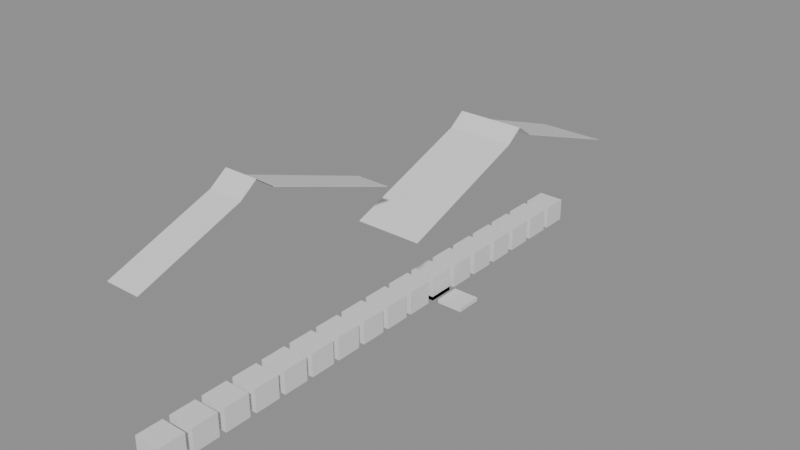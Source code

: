 # Source: building_lego.blend  (saved by Blender 5.0.119; exported with 4.5.12 LTS)
import bpy
from mathutils import Matrix  # noqa: F401  (used for matrix-valued properties, if any)

bpy.ops.wm.read_factory_settings(use_empty=True)
scene = bpy.context.scene
scene.name = 'Scene'

# ---- collections
col_04_moveis_decoracoes = bpy.data.collections.new('04_Moveis_Decoracoes'); scene.collection.children.link(col_04_moveis_decoracoes)
col_05_telhado = bpy.data.collections.new('05_Telhado'); scene.collection.children.link(col_05_telhado)

# ---- materials (node trees are filled in below, after node groups)
mat_mat_moveis = bpy.data.materials.new('Mat_Moveis')
mat_mat_telhado = bpy.data.materials.new('Mat_Telhado')

# ---- material node trees
mat_mat_moveis.use_nodes = True; mat_mat_moveis.node_tree.nodes.clear()
_N = mat_mat_moveis.node_tree.nodes; _L = mat_mat_moveis.node_tree.links
n0 = _N.new('ShaderNodeBsdfPrincipled'); n0.name = 'BSDF - Pré-fundamentado'; n0.location = (-200, 100)
n1 = _N.new('ShaderNodeOutputMaterial'); n1.name = 'Saída de material'; n1.location = (200, 100)
_L.new(n0.outputs[0], n1.inputs[0])
n1.is_active_output = True
mat_mat_telhado.use_nodes = True; mat_mat_telhado.node_tree.nodes.clear()
_N = mat_mat_telhado.node_tree.nodes; _L = mat_mat_telhado.node_tree.links
n0 = _N.new('ShaderNodeBsdfPrincipled'); n0.name = 'BSDF - Pré-fundamentado'; n0.location = (-200, 100)
n1 = _N.new('ShaderNodeOutputMaterial'); n1.name = 'Saída de material'; n1.location = (200, 100)
_L.new(n0.outputs[0], n1.inputs[0])
n1.is_active_output = True

# ---- meshes
me_movel_untrimmed_hedge_936_1208_z40 = bpy.data.meshes.new('Movel_untrimmed_hedge_936_1208_z40')
me_movel_untrimmed_hedge_936_1208_z40.from_pydata([(-0.4, -0.4, -0.36), (0.4, -0.4, -0.36), (0.4, 0.4, -0.36), (-0.4, 0.4, -0.36), (-0.4, -0.4, 0.36), (0.4, -0.4, 0.36), (0.4, 0.4, 0.36), (-0.4, 0.4, 0.36)], [], [(0, 1, 2, 3), (4, 7, 6, 5), (0, 4, 5, 1), (2, 6, 7, 3), (0, 3, 7, 4), (1, 5, 6, 2)])
me_movel_untrimmed_hedge_936_1208_z40.materials.append(mat_mat_moveis)
me_movel_untrimmed_hedge_936_1208_z40.update()
me_movel_untrimmed_hedge_936_1209_z40 = bpy.data.meshes.new('Movel_untrimmed_hedge_936_1209_z40')
me_movel_untrimmed_hedge_936_1209_z40.from_pydata([(-0.4, -0.4, -0.36), (0.4, -0.4, -0.36), (0.4, 0.4, -0.36), (-0.4, 0.4, -0.36), (-0.4, -0.4, 0.36), (0.4, -0.4, 0.36), (0.4, 0.4, 0.36), (-0.4, 0.4, 0.36)], [], [(0, 1, 2, 3), (4, 7, 6, 5), (0, 4, 5, 1), (2, 6, 7, 3), (0, 3, 7, 4), (1, 5, 6, 2)])
me_movel_untrimmed_hedge_936_1209_z40.materials.append(mat_mat_moveis)
me_movel_untrimmed_hedge_936_1209_z40.update()
me_movel_untrimmed_hedge_936_1210_z40 = bpy.data.meshes.new('Movel_untrimmed_hedge_936_1210_z40')
me_movel_untrimmed_hedge_936_1210_z40.from_pydata([(-0.4, -0.4, -0.36), (0.4, -0.4, -0.36), (0.4, 0.4, -0.36), (-0.4, 0.4, -0.36), (-0.4, -0.4, 0.36), (0.4, -0.4, 0.36), (0.4, 0.4, 0.36), (-0.4, 0.4, 0.36)], [], [(0, 1, 2, 3), (4, 7, 6, 5), (0, 4, 5, 1), (2, 6, 7, 3), (0, 3, 7, 4), (1, 5, 6, 2)])
me_movel_untrimmed_hedge_936_1210_z40.materials.append(mat_mat_moveis)
me_movel_untrimmed_hedge_936_1210_z40.update()
me_movel_untrimmed_hedge_936_1211_z40 = bpy.data.meshes.new('Movel_untrimmed_hedge_936_1211_z40')
me_movel_untrimmed_hedge_936_1211_z40.from_pydata([(-0.4, -0.4, -0.36), (0.4, -0.4, -0.36), (0.4, 0.4, -0.36), (-0.4, 0.4, -0.36), (-0.4, -0.4, 0.36), (0.4, -0.4, 0.36), (0.4, 0.4, 0.36), (-0.4, 0.4, 0.36)], [], [(0, 1, 2, 3), (4, 7, 6, 5), (0, 4, 5, 1), (2, 6, 7, 3), (0, 3, 7, 4), (1, 5, 6, 2)])
me_movel_untrimmed_hedge_936_1211_z40.materials.append(mat_mat_moveis)
me_movel_untrimmed_hedge_936_1211_z40.update()
me_movel_untrimmed_hedge_936_1212_z40 = bpy.data.meshes.new('Movel_untrimmed_hedge_936_1212_z40')
me_movel_untrimmed_hedge_936_1212_z40.from_pydata([(-0.4, -0.4, -0.36), (0.4, -0.4, -0.36), (0.4, 0.4, -0.36), (-0.4, 0.4, -0.36), (-0.4, -0.4, 0.36), (0.4, -0.4, 0.36), (0.4, 0.4, 0.36), (-0.4, 0.4, 0.36)], [], [(0, 1, 2, 3), (4, 7, 6, 5), (0, 4, 5, 1), (2, 6, 7, 3), (0, 3, 7, 4), (1, 5, 6, 2)])
me_movel_untrimmed_hedge_936_1212_z40.materials.append(mat_mat_moveis)
me_movel_untrimmed_hedge_936_1212_z40.update()
me_movel_untrimmed_hedge_936_1213_z40 = bpy.data.meshes.new('Movel_untrimmed_hedge_936_1213_z40')
me_movel_untrimmed_hedge_936_1213_z40.from_pydata([(-0.4, -0.4, -0.36), (0.4, -0.4, -0.36), (0.4, 0.4, -0.36), (-0.4, 0.4, -0.36), (-0.4, -0.4, 0.36), (0.4, -0.4, 0.36), (0.4, 0.4, 0.36), (-0.4, 0.4, 0.36)], [], [(0, 1, 2, 3), (4, 7, 6, 5), (0, 4, 5, 1), (2, 6, 7, 3), (0, 3, 7, 4), (1, 5, 6, 2)])
me_movel_untrimmed_hedge_936_1213_z40.materials.append(mat_mat_moveis)
me_movel_untrimmed_hedge_936_1213_z40.update()
me_movel_untrimmed_hedge_936_1214_z40 = bpy.data.meshes.new('Movel_untrimmed_hedge_936_1214_z40')
me_movel_untrimmed_hedge_936_1214_z40.from_pydata([(-0.4, -0.4, -0.36), (0.4, -0.4, -0.36), (0.4, 0.4, -0.36), (-0.4, 0.4, -0.36), (-0.4, -0.4, 0.36), (0.4, -0.4, 0.36), (0.4, 0.4, 0.36), (-0.4, 0.4, 0.36)], [], [(0, 1, 2, 3), (4, 7, 6, 5), (0, 4, 5, 1), (2, 6, 7, 3), (0, 3, 7, 4), (1, 5, 6, 2)])
me_movel_untrimmed_hedge_936_1214_z40.materials.append(mat_mat_moveis)
me_movel_untrimmed_hedge_936_1214_z40.update()
me_movel_untrimmed_hedge_936_1215_z40 = bpy.data.meshes.new('Movel_untrimmed_hedge_936_1215_z40')
me_movel_untrimmed_hedge_936_1215_z40.from_pydata([(-0.4, -0.4, -0.36), (0.4, -0.4, -0.36), (0.4, 0.4, -0.36), (-0.4, 0.4, -0.36), (-0.4, -0.4, 0.36), (0.4, -0.4, 0.36), (0.4, 0.4, 0.36), (-0.4, 0.4, 0.36)], [], [(0, 1, 2, 3), (4, 7, 6, 5), (0, 4, 5, 1), (2, 6, 7, 3), (0, 3, 7, 4), (1, 5, 6, 2)])
me_movel_untrimmed_hedge_936_1215_z40.materials.append(mat_mat_moveis)
me_movel_untrimmed_hedge_936_1215_z40.update()
me_movel_untrimmed_hedge_936_1216_z40 = bpy.data.meshes.new('Movel_untrimmed_hedge_936_1216_z40')
me_movel_untrimmed_hedge_936_1216_z40.from_pydata([(-0.4, -0.4, -0.36), (0.4, -0.4, -0.36), (0.4, 0.4, -0.36), (-0.4, 0.4, -0.36), (-0.4, -0.4, 0.36), (0.4, -0.4, 0.36), (0.4, 0.4, 0.36), (-0.4, 0.4, 0.36)], [], [(0, 1, 2, 3), (4, 7, 6, 5), (0, 4, 5, 1), (2, 6, 7, 3), (0, 3, 7, 4), (1, 5, 6, 2)])
me_movel_untrimmed_hedge_936_1216_z40.materials.append(mat_mat_moveis)
me_movel_untrimmed_hedge_936_1216_z40.update()
me_movel_untrimmed_hedge_936_1217_z40 = bpy.data.meshes.new('Movel_untrimmed_hedge_936_1217_z40')
me_movel_untrimmed_hedge_936_1217_z40.from_pydata([(-0.4, -0.4, -0.36), (0.4, -0.4, -0.36), (0.4, 0.4, -0.36), (-0.4, 0.4, -0.36), (-0.4, -0.4, 0.36), (0.4, -0.4, 0.36), (0.4, 0.4, 0.36), (-0.4, 0.4, 0.36)], [], [(0, 1, 2, 3), (4, 7, 6, 5), (0, 4, 5, 1), (2, 6, 7, 3), (0, 3, 7, 4), (1, 5, 6, 2)])
me_movel_untrimmed_hedge_936_1217_z40.materials.append(mat_mat_moveis)
me_movel_untrimmed_hedge_936_1217_z40.update()
me_movel_untrimmed_hedge_936_1218_z40 = bpy.data.meshes.new('Movel_untrimmed_hedge_936_1218_z40')
me_movel_untrimmed_hedge_936_1218_z40.from_pydata([(-0.4, -0.4, -0.36), (0.4, -0.4, -0.36), (0.4, 0.4, -0.36), (-0.4, 0.4, -0.36), (-0.4, -0.4, 0.36), (0.4, -0.4, 0.36), (0.4, 0.4, 0.36), (-0.4, 0.4, 0.36)], [], [(0, 1, 2, 3), (4, 7, 6, 5), (0, 4, 5, 1), (2, 6, 7, 3), (0, 3, 7, 4), (1, 5, 6, 2)])
me_movel_untrimmed_hedge_936_1218_z40.materials.append(mat_mat_moveis)
me_movel_untrimmed_hedge_936_1218_z40.update()
me_movel_flowers_936_1218_z40 = bpy.data.meshes.new('Movel_flowers_936_1218_z40')
me_movel_flowers_936_1218_z40.from_pydata([(-0.4, -0.4, -0.06), (0.4, -0.4, -0.06), (0.4, 0.4, -0.06), (-0.4, 0.4, -0.06), (-0.4, -0.4, 0.06), (0.4, -0.4, 0.06), (0.4, 0.4, 0.06), (-0.4, 0.4, 0.06)], [], [(0, 1, 2, 3), (4, 7, 6, 5), (0, 4, 5, 1), (2, 6, 7, 3), (0, 3, 7, 4), (1, 5, 6, 2)])
me_movel_flowers_936_1218_z40.materials.append(mat_mat_moveis)
me_movel_flowers_936_1218_z40.update()
me_movel_grasses_937_1218_z40 = bpy.data.meshes.new('Movel_grasses_937_1218_z40')
me_movel_grasses_937_1218_z40.from_pydata([(-0.4, -0.4, -0.06), (0.4, -0.4, -0.06), (0.4, 0.4, -0.06), (-0.4, 0.4, -0.06), (-0.4, -0.4, 0.06), (0.4, -0.4, 0.06), (0.4, 0.4, 0.06), (-0.4, 0.4, 0.06)], [], [(0, 1, 2, 3), (4, 7, 6, 5), (0, 4, 5, 1), (2, 6, 7, 3), (0, 3, 7, 4), (1, 5, 6, 2)])
me_movel_grasses_937_1218_z40.materials.append(mat_mat_moveis)
me_movel_grasses_937_1218_z40.update()
me_movel_untrimmed_hedge_936_1219_z40 = bpy.data.meshes.new('Movel_untrimmed_hedge_936_1219_z40')
me_movel_untrimmed_hedge_936_1219_z40.from_pydata([(-0.4, -0.4, -0.36), (0.4, -0.4, -0.36), (0.4, 0.4, -0.36), (-0.4, 0.4, -0.36), (-0.4, -0.4, 0.36), (0.4, -0.4, 0.36), (0.4, 0.4, 0.36), (-0.4, 0.4, 0.36)], [], [(0, 1, 2, 3), (4, 7, 6, 5), (0, 4, 5, 1), (2, 6, 7, 3), (0, 3, 7, 4), (1, 5, 6, 2)])
me_movel_untrimmed_hedge_936_1219_z40.materials.append(mat_mat_moveis)
me_movel_untrimmed_hedge_936_1219_z40.update()
me_movel_untrimmed_hedge_936_1220_z40 = bpy.data.meshes.new('Movel_untrimmed_hedge_936_1220_z40')
me_movel_untrimmed_hedge_936_1220_z40.from_pydata([(-0.4, -0.4, -0.36), (0.4, -0.4, -0.36), (0.4, 0.4, -0.36), (-0.4, 0.4, -0.36), (-0.4, -0.4, 0.36), (0.4, -0.4, 0.36), (0.4, 0.4, 0.36), (-0.4, 0.4, 0.36)], [], [(0, 1, 2, 3), (4, 7, 6, 5), (0, 4, 5, 1), (2, 6, 7, 3), (0, 3, 7, 4), (1, 5, 6, 2)])
me_movel_untrimmed_hedge_936_1220_z40.materials.append(mat_mat_moveis)
me_movel_untrimmed_hedge_936_1220_z40.update()
me_movel_untrimmed_hedge_936_1221_z40 = bpy.data.meshes.new('Movel_untrimmed_hedge_936_1221_z40')
me_movel_untrimmed_hedge_936_1221_z40.from_pydata([(-0.4, -0.4, -0.36), (0.4, -0.4, -0.36), (0.4, 0.4, -0.36), (-0.4, 0.4, -0.36), (-0.4, -0.4, 0.36), (0.4, -0.4, 0.36), (0.4, 0.4, 0.36), (-0.4, 0.4, 0.36)], [], [(0, 1, 2, 3), (4, 7, 6, 5), (0, 4, 5, 1), (2, 6, 7, 3), (0, 3, 7, 4), (1, 5, 6, 2)])
me_movel_untrimmed_hedge_936_1221_z40.materials.append(mat_mat_moveis)
me_movel_untrimmed_hedge_936_1221_z40.update()
me_movel_untrimmed_hedge_936_1222_z40 = bpy.data.meshes.new('Movel_untrimmed_hedge_936_1222_z40')
me_movel_untrimmed_hedge_936_1222_z40.from_pydata([(-0.4, -0.4, -0.36), (0.4, -0.4, -0.36), (0.4, 0.4, -0.36), (-0.4, 0.4, -0.36), (-0.4, -0.4, 0.36), (0.4, -0.4, 0.36), (0.4, 0.4, 0.36), (-0.4, 0.4, 0.36)], [], [(0, 1, 2, 3), (4, 7, 6, 5), (0, 4, 5, 1), (2, 6, 7, 3), (0, 3, 7, 4), (1, 5, 6, 2)])
me_movel_untrimmed_hedge_936_1222_z40.materials.append(mat_mat_moveis)
me_movel_untrimmed_hedge_936_1222_z40.update()
me_movel_untrimmed_hedge_936_1223_z40 = bpy.data.meshes.new('Movel_untrimmed_hedge_936_1223_z40')
me_movel_untrimmed_hedge_936_1223_z40.from_pydata([(-0.4, -0.4, -0.36), (0.4, -0.4, -0.36), (0.4, 0.4, -0.36), (-0.4, 0.4, -0.36), (-0.4, -0.4, 0.36), (0.4, -0.4, 0.36), (0.4, 0.4, 0.36), (-0.4, 0.4, 0.36)], [], [(0, 1, 2, 3), (4, 7, 6, 5), (0, 4, 5, 1), (2, 6, 7, 3), (0, 3, 7, 4), (1, 5, 6, 2)])
me_movel_untrimmed_hedge_936_1223_z40.materials.append(mat_mat_moveis)
me_movel_untrimmed_hedge_936_1223_z40.update()
me_movel_untrimmed_hedge_936_1224_z40 = bpy.data.meshes.new('Movel_untrimmed_hedge_936_1224_z40')
me_movel_untrimmed_hedge_936_1224_z40.from_pydata([(-0.4, -0.4, -0.36), (0.4, -0.4, -0.36), (0.4, 0.4, -0.36), (-0.4, 0.4, -0.36), (-0.4, -0.4, 0.36), (0.4, -0.4, 0.36), (0.4, 0.4, 0.36), (-0.4, 0.4, 0.36)], [], [(0, 1, 2, 3), (4, 7, 6, 5), (0, 4, 5, 1), (2, 6, 7, 3), (0, 3, 7, 4), (1, 5, 6, 2)])
me_movel_untrimmed_hedge_936_1224_z40.materials.append(mat_mat_moveis)
me_movel_untrimmed_hedge_936_1224_z40.update()
me_telha_936_1212_z86 = bpy.data.meshes.new('Telha_936_1212_z86')
me_telha_936_1212_z86.from_pydata([(-0.5, 0.5, -0.1728), (0.5, 0.5, -0.1728), (0.5, -0.5, 0.1872), (-0.5, -0.5, 0.1872), (-0.5, 0.5, -0.1872), (0.5, 0.5, -0.1872), (0.5, -0.5, 0.1728), (-0.5, -0.5, 0.1728)], [], [(0, 1, 2, 3), (7, 6, 5, 4), (0, 4, 5, 1), (3, 2, 6, 7), (0, 3, 7, 4), (1, 5, 6, 2)])
me_telha_936_1212_z86.materials.append(mat_mat_telhado)
me_telha_936_1212_z86.update()
me_telha_936_1213_z83 = bpy.data.meshes.new('Telha_936_1213_z83')
me_telha_936_1213_z83.from_pydata([(-0.5, 0.5, -0.1728), (0.5, 0.5, -0.1728), (0.5, -0.5, 0.1872), (-0.5, -0.5, 0.1872), (-0.5, 0.5, -0.1872), (0.5, 0.5, -0.1872), (0.5, -0.5, 0.1728), (-0.5, -0.5, 0.1728)], [], [(0, 1, 2, 3), (7, 6, 5, 4), (0, 4, 5, 1), (3, 2, 6, 7), (0, 3, 7, 4), (1, 5, 6, 2)])
me_telha_936_1213_z83.materials.append(mat_mat_telhado)
me_telha_936_1213_z83.update()
me_telha_936_1214_z80 = bpy.data.meshes.new('Telha_936_1214_z80')
me_telha_936_1214_z80.from_pydata([(-0.5, 0.5, -0.1728), (0.5, 0.5, -0.1728), (0.5, -0.5, 0.1872), (-0.5, -0.5, 0.1872), (-0.5, 0.5, -0.1872), (0.5, 0.5, -0.1872), (0.5, -0.5, 0.1728), (-0.5, -0.5, 0.1728)], [], [(0, 1, 2, 3), (7, 6, 5, 4), (0, 4, 5, 1), (3, 2, 6, 7), (0, 3, 7, 4), (1, 5, 6, 2)])
me_telha_936_1214_z80.materials.append(mat_mat_telhado)
me_telha_936_1214_z80.update()
me_telha_936_1215_z77 = bpy.data.meshes.new('Telha_936_1215_z77')
me_telha_936_1215_z77.from_pydata([(-0.5, 0.5, -0.1728), (0.5, 0.5, -0.1728), (0.5, -0.5, 0.1872), (-0.5, -0.5, 0.1872), (-0.5, 0.5, -0.1872), (0.5, 0.5, -0.1872), (0.5, -0.5, 0.1728), (-0.5, -0.5, 0.1728)], [], [(0, 1, 2, 3), (7, 6, 5, 4), (0, 4, 5, 1), (3, 2, 6, 7), (0, 3, 7, 4), (1, 5, 6, 2)])
me_telha_936_1215_z77.materials.append(mat_mat_telhado)
me_telha_936_1215_z77.update()
me_telha_936_1221_z75 = bpy.data.meshes.new('Telha_936_1221_z75')
me_telha_936_1221_z75.from_pydata([(-0.5, 0.5, -0.1728), (0.5, 0.5, -0.1728), (0.5, -0.5, 0.1872), (-0.5, -0.5, 0.1872), (-0.5, 0.5, -0.1872), (0.5, 0.5, -0.1872), (0.5, -0.5, 0.1728), (-0.5, -0.5, 0.1728)], [], [(0, 1, 2, 3), (7, 6, 5, 4), (0, 4, 5, 1), (3, 2, 6, 7), (0, 3, 7, 4), (1, 5, 6, 2)])
me_telha_936_1221_z75.materials.append(mat_mat_telhado)
me_telha_936_1221_z75.update()
me_telha_937_1221_z75 = bpy.data.meshes.new('Telha_937_1221_z75')
me_telha_937_1221_z75.from_pydata([(-0.5, 0.5, -0.1728), (0.5, 0.5, -0.1728), (0.5, -0.5, 0.1872), (-0.5, -0.5, 0.1872), (-0.5, 0.5, -0.1872), (0.5, 0.5, -0.1872), (0.5, -0.5, 0.1728), (-0.5, -0.5, 0.1728)], [], [(0, 1, 2, 3), (7, 6, 5, 4), (0, 4, 5, 1), (3, 2, 6, 7), (0, 3, 7, 4), (1, 5, 6, 2)])
me_telha_937_1221_z75.materials.append(mat_mat_telhado)
me_telha_937_1221_z75.update()
me_telha_936_1222_z72 = bpy.data.meshes.new('Telha_936_1222_z72')
me_telha_936_1222_z72.from_pydata([(-0.5, 0.5, -0.1728), (0.5, 0.5, -0.1728), (0.5, -0.5, 0.1872), (-0.5, -0.5, 0.1872), (-0.5, 0.5, -0.1872), (0.5, 0.5, -0.1872), (0.5, -0.5, 0.1728), (-0.5, -0.5, 0.1728)], [], [(0, 1, 2, 3), (7, 6, 5, 4), (0, 4, 5, 1), (3, 2, 6, 7), (0, 3, 7, 4), (1, 5, 6, 2)])
me_telha_936_1222_z72.materials.append(mat_mat_telhado)
me_telha_936_1222_z72.update()
me_telha_937_1222_z72 = bpy.data.meshes.new('Telha_937_1222_z72')
me_telha_937_1222_z72.from_pydata([(-0.5, 0.5, -0.1728), (0.5, 0.5, -0.1728), (0.5, -0.5, 0.1872), (-0.5, -0.5, 0.1872), (-0.5, 0.5, -0.1872), (0.5, 0.5, -0.1872), (0.5, -0.5, 0.1728), (-0.5, -0.5, 0.1728)], [], [(0, 1, 2, 3), (7, 6, 5, 4), (0, 4, 5, 1), (3, 2, 6, 7), (0, 3, 7, 4), (1, 5, 6, 2)])
me_telha_937_1222_z72.materials.append(mat_mat_telhado)
me_telha_937_1222_z72.update()
me_telha_936_1223_z69 = bpy.data.meshes.new('Telha_936_1223_z69')
me_telha_936_1223_z69.from_pydata([(-0.5, 0.5, -0.1728), (0.5, 0.5, -0.1728), (0.5, -0.5, 0.1872), (-0.5, -0.5, 0.1872), (-0.5, 0.5, -0.1872), (0.5, 0.5, -0.1872), (0.5, -0.5, 0.1728), (-0.5, -0.5, 0.1728)], [], [(0, 1, 2, 3), (7, 6, 5, 4), (0, 4, 5, 1), (3, 2, 6, 7), (0, 3, 7, 4), (1, 5, 6, 2)])
me_telha_936_1223_z69.materials.append(mat_mat_telhado)
me_telha_936_1223_z69.update()
me_telha_937_1223_z69 = bpy.data.meshes.new('Telha_937_1223_z69')
me_telha_937_1223_z69.from_pydata([(-0.5, 0.5, -0.1728), (0.5, 0.5, -0.1728), (0.5, -0.5, 0.1872), (-0.5, -0.5, 0.1872), (-0.5, 0.5, -0.1872), (0.5, 0.5, -0.1872), (0.5, -0.5, 0.1728), (-0.5, -0.5, 0.1728)], [], [(0, 1, 2, 3), (7, 6, 5, 4), (0, 4, 5, 1), (3, 2, 6, 7), (0, 3, 7, 4), (1, 5, 6, 2)])
me_telha_937_1223_z69.materials.append(mat_mat_telhado)
me_telha_937_1223_z69.update()
me_telha_936_1224_z66 = bpy.data.meshes.new('Telha_936_1224_z66')
me_telha_936_1224_z66.from_pydata([(-0.5, 0.5, -0.1728), (0.5, 0.5, -0.1728), (0.5, -0.5, 0.1872), (-0.5, -0.5, 0.1872), (-0.5, 0.5, -0.1872), (0.5, 0.5, -0.1872), (0.5, -0.5, 0.1728), (-0.5, -0.5, 0.1728)], [], [(0, 1, 2, 3), (7, 6, 5, 4), (0, 4, 5, 1), (3, 2, 6, 7), (0, 3, 7, 4), (1, 5, 6, 2)])
me_telha_936_1224_z66.materials.append(mat_mat_telhado)
me_telha_936_1224_z66.update()
me_telha_937_1224_z66 = bpy.data.meshes.new('Telha_937_1224_z66')
me_telha_937_1224_z66.from_pydata([(-0.5, 0.5, -0.1728), (0.5, 0.5, -0.1728), (0.5, -0.5, 0.1872), (-0.5, -0.5, 0.1872), (-0.5, 0.5, -0.1872), (0.5, 0.5, -0.1872), (0.5, -0.5, 0.1728), (-0.5, -0.5, 0.1728)], [], [(0, 1, 2, 3), (7, 6, 5, 4), (0, 4, 5, 1), (3, 2, 6, 7), (0, 3, 7, 4), (1, 5, 6, 2)])
me_telha_937_1224_z66.materials.append(mat_mat_telhado)
me_telha_937_1224_z66.update()
me_telha_936_1208_z80 = bpy.data.meshes.new('Telha_936_1208_z80')
me_telha_936_1208_z80.from_pydata([(-0.5, -0.5, -0.1728), (0.5, -0.5, -0.1728), (0.5, 0.5, 0.1872), (-0.5, 0.5, 0.1872), (-0.5, -0.5, -0.1872), (0.5, -0.5, -0.1872), (0.5, 0.5, 0.1728), (-0.5, 0.5, 0.1728)], [], [(0, 1, 2, 3), (7, 6, 5, 4), (0, 4, 5, 1), (3, 2, 6, 7), (0, 3, 7, 4), (1, 5, 6, 2)])
me_telha_936_1208_z80.materials.append(mat_mat_telhado)
me_telha_936_1208_z80.update()
me_telha_936_1209_z83 = bpy.data.meshes.new('Telha_936_1209_z83')
me_telha_936_1209_z83.from_pydata([(-0.5, -0.5, -0.1728), (0.5, -0.5, -0.1728), (0.5, 0.5, 0.1872), (-0.5, 0.5, 0.1872), (-0.5, -0.5, -0.1872), (0.5, -0.5, -0.1872), (0.5, 0.5, 0.1728), (-0.5, 0.5, 0.1728)], [], [(0, 1, 2, 3), (7, 6, 5, 4), (0, 4, 5, 1), (3, 2, 6, 7), (0, 3, 7, 4), (1, 5, 6, 2)])
me_telha_936_1209_z83.materials.append(mat_mat_telhado)
me_telha_936_1209_z83.update()
me_telha_936_1210_z86 = bpy.data.meshes.new('Telha_936_1210_z86')
me_telha_936_1210_z86.from_pydata([(-0.5, -0.5, -0.1728), (0.5, -0.5, -0.1728), (0.5, 0.5, 0.1872), (-0.5, 0.5, 0.1872), (-0.5, -0.5, -0.1872), (0.5, -0.5, -0.1872), (0.5, 0.5, 0.1728), (-0.5, 0.5, 0.1728)], [], [(0, 1, 2, 3), (7, 6, 5, 4), (0, 4, 5, 1), (3, 2, 6, 7), (0, 3, 7, 4), (1, 5, 6, 2)])
me_telha_936_1210_z86.materials.append(mat_mat_telhado)
me_telha_936_1210_z86.update()
me_telha_936_1216_z66 = bpy.data.meshes.new('Telha_936_1216_z66')
me_telha_936_1216_z66.from_pydata([(-0.5, -0.5, -0.1728), (0.5, -0.5, -0.1728), (0.5, 0.5, 0.1872), (-0.5, 0.5, 0.1872), (-0.5, -0.5, -0.1872), (0.5, -0.5, -0.1872), (0.5, 0.5, 0.1728), (-0.5, 0.5, 0.1728)], [], [(0, 1, 2, 3), (7, 6, 5, 4), (0, 4, 5, 1), (3, 2, 6, 7), (0, 3, 7, 4), (1, 5, 6, 2)])
me_telha_936_1216_z66.materials.append(mat_mat_telhado)
me_telha_936_1216_z66.update()
me_telha_937_1216_z66 = bpy.data.meshes.new('Telha_937_1216_z66')
me_telha_937_1216_z66.from_pydata([(-0.5, -0.5, -0.1728), (0.5, -0.5, -0.1728), (0.5, 0.5, 0.1872), (-0.5, 0.5, 0.1872), (-0.5, -0.5, -0.1872), (0.5, -0.5, -0.1872), (0.5, 0.5, 0.1728), (-0.5, 0.5, 0.1728)], [], [(0, 1, 2, 3), (7, 6, 5, 4), (0, 4, 5, 1), (3, 2, 6, 7), (0, 3, 7, 4), (1, 5, 6, 2)])
me_telha_937_1216_z66.materials.append(mat_mat_telhado)
me_telha_937_1216_z66.update()
me_telha_936_1217_z69 = bpy.data.meshes.new('Telha_936_1217_z69')
me_telha_936_1217_z69.from_pydata([(-0.5, -0.5, -0.1728), (0.5, -0.5, -0.1728), (0.5, 0.5, 0.1872), (-0.5, 0.5, 0.1872), (-0.5, -0.5, -0.1872), (0.5, -0.5, -0.1872), (0.5, 0.5, 0.1728), (-0.5, 0.5, 0.1728)], [], [(0, 1, 2, 3), (7, 6, 5, 4), (0, 4, 5, 1), (3, 2, 6, 7), (0, 3, 7, 4), (1, 5, 6, 2)])
me_telha_936_1217_z69.materials.append(mat_mat_telhado)
me_telha_936_1217_z69.update()
me_telha_937_1217_z69 = bpy.data.meshes.new('Telha_937_1217_z69')
me_telha_937_1217_z69.from_pydata([(-0.5, -0.5, -0.1728), (0.5, -0.5, -0.1728), (0.5, 0.5, 0.1872), (-0.5, 0.5, 0.1872), (-0.5, -0.5, -0.1872), (0.5, -0.5, -0.1872), (0.5, 0.5, 0.1728), (-0.5, 0.5, 0.1728)], [], [(0, 1, 2, 3), (7, 6, 5, 4), (0, 4, 5, 1), (3, 2, 6, 7), (0, 3, 7, 4), (1, 5, 6, 2)])
me_telha_937_1217_z69.materials.append(mat_mat_telhado)
me_telha_937_1217_z69.update()
me_telha_936_1218_z72 = bpy.data.meshes.new('Telha_936_1218_z72')
me_telha_936_1218_z72.from_pydata([(-0.5, -0.5, -0.1728), (0.5, -0.5, -0.1728), (0.5, 0.5, 0.1872), (-0.5, 0.5, 0.1872), (-0.5, -0.5, -0.1872), (0.5, -0.5, -0.1872), (0.5, 0.5, 0.1728), (-0.5, 0.5, 0.1728)], [], [(0, 1, 2, 3), (7, 6, 5, 4), (0, 4, 5, 1), (3, 2, 6, 7), (0, 3, 7, 4), (1, 5, 6, 2)])
me_telha_936_1218_z72.materials.append(mat_mat_telhado)
me_telha_936_1218_z72.update()
me_telha_937_1218_z72 = bpy.data.meshes.new('Telha_937_1218_z72')
me_telha_937_1218_z72.from_pydata([(-0.5, -0.5, -0.1728), (0.5, -0.5, -0.1728), (0.5, 0.5, 0.1872), (-0.5, 0.5, 0.1872), (-0.5, -0.5, -0.1872), (0.5, -0.5, -0.1872), (0.5, 0.5, 0.1728), (-0.5, 0.5, 0.1728)], [], [(0, 1, 2, 3), (7, 6, 5, 4), (0, 4, 5, 1), (3, 2, 6, 7), (0, 3, 7, 4), (1, 5, 6, 2)])
me_telha_937_1218_z72.materials.append(mat_mat_telhado)
me_telha_937_1218_z72.update()
me_telha_936_1219_z75 = bpy.data.meshes.new('Telha_936_1219_z75')
me_telha_936_1219_z75.from_pydata([(-0.5, -0.5, -0.1728), (0.5, -0.5, -0.1728), (0.5, 0.5, 0.1872), (-0.5, 0.5, 0.1872), (-0.5, -0.5, -0.1872), (0.5, -0.5, -0.1872), (0.5, 0.5, 0.1728), (-0.5, 0.5, 0.1728)], [], [(0, 1, 2, 3), (7, 6, 5, 4), (0, 4, 5, 1), (3, 2, 6, 7), (0, 3, 7, 4), (1, 5, 6, 2)])
me_telha_936_1219_z75.materials.append(mat_mat_telhado)
me_telha_936_1219_z75.update()
me_telha_937_1219_z75 = bpy.data.meshes.new('Telha_937_1219_z75')
me_telha_937_1219_z75.from_pydata([(-0.5, -0.5, -0.1728), (0.5, -0.5, -0.1728), (0.5, 0.5, 0.1872), (-0.5, 0.5, 0.1872), (-0.5, -0.5, -0.1872), (0.5, -0.5, -0.1872), (0.5, 0.5, 0.1728), (-0.5, 0.5, 0.1728)], [], [(0, 1, 2, 3), (7, 6, 5, 4), (0, 4, 5, 1), (3, 2, 6, 7), (0, 3, 7, 4), (1, 5, 6, 2)])
me_telha_937_1219_z75.materials.append(mat_mat_telhado)
me_telha_937_1219_z75.update()
me_telha_936_1211_z89 = bpy.data.meshes.new('Telha_936_1211_z89')
me_telha_936_1211_z89.from_pydata([(-0.5, -0.5, -0.1128), (0.5, -0.5, -0.1128), (0.5, 0.0, 0.2472), (-0.5, 0.0, 0.2472), (0.5, 0.5, -0.1128), (-0.5, 0.5, -0.1128), (-0.5, -0.5, -0.1272), (0.5, -0.5, -0.1272), (0.5, 0.0, 0.2328), (-0.5, 0.0, 0.2328), (0.5, 0.5, -0.1272), (-0.5, 0.5, -0.1272)], [], [(0, 1, 2, 3), (3, 2, 4, 5), (9, 8, 7, 6), (11, 10, 8, 9), (0, 6, 7, 1), (4, 10, 11, 5)])
me_telha_936_1211_z89.materials.append(mat_mat_telhado)
me_telha_936_1211_z89.update()
me_telha_936_1220_z78 = bpy.data.meshes.new('Telha_936_1220_z78')
me_telha_936_1220_z78.from_pydata([(-0.5, -0.5, -0.1128), (0.5, -0.5, -0.1128), (0.5, 0.0, 0.2472), (-0.5, 0.0, 0.2472), (0.5, 0.5, -0.1128), (-0.5, 0.5, -0.1128), (-0.5, -0.5, -0.1272), (0.5, -0.5, -0.1272), (0.5, 0.0, 0.2328), (-0.5, 0.0, 0.2328), (0.5, 0.5, -0.1272), (-0.5, 0.5, -0.1272)], [], [(0, 1, 2, 3), (3, 2, 4, 5), (9, 8, 7, 6), (11, 10, 8, 9), (0, 6, 7, 1), (4, 10, 11, 5)])
me_telha_936_1220_z78.materials.append(mat_mat_telhado)
me_telha_936_1220_z78.update()
me_telha_937_1220_z78 = bpy.data.meshes.new('Telha_937_1220_z78')
me_telha_937_1220_z78.from_pydata([(-0.5, -0.5, -0.1128), (0.5, -0.5, -0.1128), (0.5, 0.0, 0.2472), (-0.5, 0.0, 0.2472), (0.5, 0.5, -0.1128), (-0.5, 0.5, -0.1128), (-0.5, -0.5, -0.1272), (0.5, -0.5, -0.1272), (0.5, 0.0, 0.2328), (-0.5, 0.0, 0.2328), (0.5, 0.5, -0.1272), (-0.5, 0.5, -0.1272)], [], [(0, 1, 2, 3), (3, 2, 4, 5), (9, 8, 7, 6), (11, 10, 8, 9), (0, 6, 7, 1), (4, 10, 11, 5)])
me_telha_937_1220_z78.materials.append(mat_mat_telhado)
me_telha_937_1220_z78.update()

# ---- objects
ob_moveis_decoracoes = bpy.data.objects.new('Moveis_Decoracoes', None)
ob_movel_untrimmed_hedge_936_1208_z40 = bpy.data.objects.new('Movel_untrimmed_hedge_936_1208_z40', me_movel_untrimmed_hedge_936_1208_z40)
ob_movel_untrimmed_hedge_936_1209_z40 = bpy.data.objects.new('Movel_untrimmed_hedge_936_1209_z40', me_movel_untrimmed_hedge_936_1209_z40)
ob_movel_untrimmed_hedge_936_1210_z40 = bpy.data.objects.new('Movel_untrimmed_hedge_936_1210_z40', me_movel_untrimmed_hedge_936_1210_z40)
ob_movel_untrimmed_hedge_936_1211_z40 = bpy.data.objects.new('Movel_untrimmed_hedge_936_1211_z40', me_movel_untrimmed_hedge_936_1211_z40)
ob_movel_untrimmed_hedge_936_1212_z40 = bpy.data.objects.new('Movel_untrimmed_hedge_936_1212_z40', me_movel_untrimmed_hedge_936_1212_z40)
ob_movel_untrimmed_hedge_936_1213_z40 = bpy.data.objects.new('Movel_untrimmed_hedge_936_1213_z40', me_movel_untrimmed_hedge_936_1213_z40)
ob_movel_untrimmed_hedge_936_1214_z40 = bpy.data.objects.new('Movel_untrimmed_hedge_936_1214_z40', me_movel_untrimmed_hedge_936_1214_z40)
ob_movel_untrimmed_hedge_936_1215_z40 = bpy.data.objects.new('Movel_untrimmed_hedge_936_1215_z40', me_movel_untrimmed_hedge_936_1215_z40)
ob_movel_untrimmed_hedge_936_1216_z40 = bpy.data.objects.new('Movel_untrimmed_hedge_936_1216_z40', me_movel_untrimmed_hedge_936_1216_z40)
ob_movel_untrimmed_hedge_936_1217_z40 = bpy.data.objects.new('Movel_untrimmed_hedge_936_1217_z40', me_movel_untrimmed_hedge_936_1217_z40)
ob_movel_untrimmed_hedge_936_1218_z40 = bpy.data.objects.new('Movel_untrimmed_hedge_936_1218_z40', me_movel_untrimmed_hedge_936_1218_z40)
ob_movel_flowers_936_1218_z40 = bpy.data.objects.new('Movel_flowers_936_1218_z40', me_movel_flowers_936_1218_z40)
ob_movel_grasses_937_1218_z40 = bpy.data.objects.new('Movel_grasses_937_1218_z40', me_movel_grasses_937_1218_z40)
ob_movel_untrimmed_hedge_936_1219_z40 = bpy.data.objects.new('Movel_untrimmed_hedge_936_1219_z40', me_movel_untrimmed_hedge_936_1219_z40)
ob_movel_untrimmed_hedge_936_1220_z40 = bpy.data.objects.new('Movel_untrimmed_hedge_936_1220_z40', me_movel_untrimmed_hedge_936_1220_z40)
ob_movel_untrimmed_hedge_936_1221_z40 = bpy.data.objects.new('Movel_untrimmed_hedge_936_1221_z40', me_movel_untrimmed_hedge_936_1221_z40)
ob_movel_untrimmed_hedge_936_1222_z40 = bpy.data.objects.new('Movel_untrimmed_hedge_936_1222_z40', me_movel_untrimmed_hedge_936_1222_z40)
ob_movel_untrimmed_hedge_936_1223_z40 = bpy.data.objects.new('Movel_untrimmed_hedge_936_1223_z40', me_movel_untrimmed_hedge_936_1223_z40)
ob_movel_untrimmed_hedge_936_1224_z40 = bpy.data.objects.new('Movel_untrimmed_hedge_936_1224_z40', me_movel_untrimmed_hedge_936_1224_z40)
ob_telhado_vertente_norte = bpy.data.objects.new('Telhado_Vertente_Norte', None)
ob_telha_936_1212_z86 = bpy.data.objects.new('Telha_936_1212_z86', me_telha_936_1212_z86)
ob_telha_936_1213_z83 = bpy.data.objects.new('Telha_936_1213_z83', me_telha_936_1213_z83)
ob_telha_936_1214_z80 = bpy.data.objects.new('Telha_936_1214_z80', me_telha_936_1214_z80)
ob_telha_936_1215_z77 = bpy.data.objects.new('Telha_936_1215_z77', me_telha_936_1215_z77)
ob_telha_936_1221_z75 = bpy.data.objects.new('Telha_936_1221_z75', me_telha_936_1221_z75)
ob_telha_937_1221_z75 = bpy.data.objects.new('Telha_937_1221_z75', me_telha_937_1221_z75)
ob_telha_936_1222_z72 = bpy.data.objects.new('Telha_936_1222_z72', me_telha_936_1222_z72)
ob_telha_937_1222_z72 = bpy.data.objects.new('Telha_937_1222_z72', me_telha_937_1222_z72)
ob_telha_936_1223_z69 = bpy.data.objects.new('Telha_936_1223_z69', me_telha_936_1223_z69)
ob_telha_937_1223_z69 = bpy.data.objects.new('Telha_937_1223_z69', me_telha_937_1223_z69)
ob_telha_936_1224_z66 = bpy.data.objects.new('Telha_936_1224_z66', me_telha_936_1224_z66)
ob_telha_937_1224_z66 = bpy.data.objects.new('Telha_937_1224_z66', me_telha_937_1224_z66)
ob_telhado_vertente_sul = bpy.data.objects.new('Telhado_Vertente_Sul', None)
ob_telha_936_1208_z80 = bpy.data.objects.new('Telha_936_1208_z80', me_telha_936_1208_z80)
ob_telha_936_1209_z83 = bpy.data.objects.new('Telha_936_1209_z83', me_telha_936_1209_z83)
ob_telha_936_1210_z86 = bpy.data.objects.new('Telha_936_1210_z86', me_telha_936_1210_z86)
ob_telha_936_1216_z66 = bpy.data.objects.new('Telha_936_1216_z66', me_telha_936_1216_z66)
ob_telha_937_1216_z66 = bpy.data.objects.new('Telha_937_1216_z66', me_telha_937_1216_z66)
ob_telha_936_1217_z69 = bpy.data.objects.new('Telha_936_1217_z69', me_telha_936_1217_z69)
ob_telha_937_1217_z69 = bpy.data.objects.new('Telha_937_1217_z69', me_telha_937_1217_z69)
ob_telha_936_1218_z72 = bpy.data.objects.new('Telha_936_1218_z72', me_telha_936_1218_z72)
ob_telha_937_1218_z72 = bpy.data.objects.new('Telha_937_1218_z72', me_telha_937_1218_z72)
ob_telha_936_1219_z75 = bpy.data.objects.new('Telha_936_1219_z75', me_telha_936_1219_z75)
ob_telha_937_1219_z75 = bpy.data.objects.new('Telha_937_1219_z75', me_telha_937_1219_z75)
ob_telhado_cumeeira = bpy.data.objects.new('Telhado_Cumeeira', None)
ob_telha_936_1211_z89 = bpy.data.objects.new('Telha_936_1211_z89', me_telha_936_1211_z89)
ob_telha_936_1220_z78 = bpy.data.objects.new('Telha_936_1220_z78', me_telha_936_1220_z78)
ob_telha_937_1220_z78 = bpy.data.objects.new('Telha_937_1220_z78', me_telha_937_1220_z78)

# ---- transforms, parenting, visibility, modifiers, constraints
ob_moveis_decoracoes.location = (0.0, 0.0, 0.0)
ob_moveis_decoracoes.empty_display_type = 'CUBE'
ob_movel_untrimmed_hedge_936_1208_z40.parent = ob_moveis_decoracoes
ob_movel_untrimmed_hedge_936_1208_z40.location = (-0.5, -8.0, 0.36)
ob_movel_untrimmed_hedge_936_1209_z40.parent = ob_moveis_decoracoes
ob_movel_untrimmed_hedge_936_1209_z40.location = (-0.5, -7.0, 0.36)
ob_movel_untrimmed_hedge_936_1210_z40.parent = ob_moveis_decoracoes
ob_movel_untrimmed_hedge_936_1210_z40.location = (-0.5, -6.0, 0.36)
ob_movel_untrimmed_hedge_936_1211_z40.parent = ob_moveis_decoracoes
ob_movel_untrimmed_hedge_936_1211_z40.location = (-0.5, -5.0, 0.36)
ob_movel_untrimmed_hedge_936_1212_z40.parent = ob_moveis_decoracoes
ob_movel_untrimmed_hedge_936_1212_z40.location = (-0.5, -4.0, 0.36)
ob_movel_untrimmed_hedge_936_1213_z40.parent = ob_moveis_decoracoes
ob_movel_untrimmed_hedge_936_1213_z40.location = (-0.5, -3.0, 0.36)
ob_movel_untrimmed_hedge_936_1214_z40.parent = ob_moveis_decoracoes
ob_movel_untrimmed_hedge_936_1214_z40.location = (-0.5, -2.0, 0.36)
ob_movel_untrimmed_hedge_936_1215_z40.parent = ob_moveis_decoracoes
ob_movel_untrimmed_hedge_936_1215_z40.location = (-0.5, -1.0, 0.36)
ob_movel_untrimmed_hedge_936_1216_z40.parent = ob_moveis_decoracoes
ob_movel_untrimmed_hedge_936_1216_z40.location = (-0.5, 0.0, 0.36)
ob_movel_untrimmed_hedge_936_1217_z40.parent = ob_moveis_decoracoes
ob_movel_untrimmed_hedge_936_1217_z40.location = (-0.5, 1.0, 0.36)
ob_movel_untrimmed_hedge_936_1218_z40.parent = ob_moveis_decoracoes
ob_movel_untrimmed_hedge_936_1218_z40.location = (-0.5, 2.0, 0.36)
ob_movel_flowers_936_1218_z40.parent = ob_moveis_decoracoes
ob_movel_flowers_936_1218_z40.location = (-0.5, 2.0, 0.06)
ob_movel_grasses_937_1218_z40.parent = ob_moveis_decoracoes
ob_movel_grasses_937_1218_z40.location = (0.5, 2.0, 0.06)
ob_movel_untrimmed_hedge_936_1219_z40.parent = ob_moveis_decoracoes
ob_movel_untrimmed_hedge_936_1219_z40.location = (-0.5, 3.0, 0.36)
ob_movel_untrimmed_hedge_936_1220_z40.parent = ob_moveis_decoracoes
ob_movel_untrimmed_hedge_936_1220_z40.location = (-0.5, 4.0, 0.36)
ob_movel_untrimmed_hedge_936_1221_z40.parent = ob_moveis_decoracoes
ob_movel_untrimmed_hedge_936_1221_z40.location = (-0.5, 5.0, 0.36)
ob_movel_untrimmed_hedge_936_1222_z40.parent = ob_moveis_decoracoes
ob_movel_untrimmed_hedge_936_1222_z40.location = (-0.5, 6.0, 0.36)
ob_movel_untrimmed_hedge_936_1223_z40.parent = ob_moveis_decoracoes
ob_movel_untrimmed_hedge_936_1223_z40.location = (-0.5, 7.0, 0.36)
ob_movel_untrimmed_hedge_936_1224_z40.parent = ob_moveis_decoracoes
ob_movel_untrimmed_hedge_936_1224_z40.location = (-0.5, 8.0, 0.36)
ob_telhado_vertente_norte.location = (0.0, 2.0, 3.12)
ob_telhado_vertente_norte.empty_display_type = 'CUBE'
ob_telhado_vertente_norte.empty_display_size = 2.0
ob_telha_936_1212_z86.parent = ob_telhado_vertente_norte
ob_telha_936_1212_z86.matrix_parent_inverse = Matrix(((1.0, -0.0, 0.0, -0.0), (-0.0, 1.0, -0.0, -2.0), (0.0, -0.0, 1.0, -3.12), (-0.0, 0.0, -0.0, 1.0)))
ob_telha_936_1212_z86.location = (-0.5, -4.0, 5.693)
ob_telha_936_1213_z83.parent = ob_telhado_vertente_norte
ob_telha_936_1213_z83.matrix_parent_inverse = Matrix(((1.0, -0.0, 0.0, -0.0), (-0.0, 1.0, -0.0, -2.0), (0.0, -0.0, 1.0, -3.12), (-0.0, 0.0, -0.0, 1.0)))
ob_telha_936_1213_z83.location = (-0.5, -3.0, 5.333)
ob_telha_936_1214_z80.parent = ob_telhado_vertente_norte
ob_telha_936_1214_z80.matrix_parent_inverse = Matrix(((1.0, -0.0, 0.0, -0.0), (-0.0, 1.0, -0.0, -2.0), (0.0, -0.0, 1.0, -3.12), (-0.0, 0.0, -0.0, 1.0)))
ob_telha_936_1214_z80.location = (-0.5, -2.0, 4.973)
ob_telha_936_1215_z77.parent = ob_telhado_vertente_norte
ob_telha_936_1215_z77.matrix_parent_inverse = Matrix(((1.0, -0.0, 0.0, -0.0), (-0.0, 1.0, -0.0, -2.0), (0.0, -0.0, 1.0, -3.12), (-0.0, 0.0, -0.0, 1.0)))
ob_telha_936_1215_z77.location = (-0.5, -1.0, 4.613)
ob_telha_936_1221_z75.parent = ob_telhado_vertente_norte
ob_telha_936_1221_z75.matrix_parent_inverse = Matrix(((1.0, -0.0, 0.0, -0.0), (-0.0, 1.0, -0.0, -2.0), (0.0, -0.0, 1.0, -3.12), (-0.0, 0.0, -0.0, 1.0)))
ob_telha_936_1221_z75.location = (-0.5, 5.0, 4.373)
ob_telha_937_1221_z75.parent = ob_telhado_vertente_norte
ob_telha_937_1221_z75.matrix_parent_inverse = Matrix(((1.0, -0.0, 0.0, -0.0), (-0.0, 1.0, -0.0, -2.0), (0.0, -0.0, 1.0, -3.12), (-0.0, 0.0, -0.0, 1.0)))
ob_telha_937_1221_z75.location = (0.5, 5.0, 4.373)
ob_telha_936_1222_z72.parent = ob_telhado_vertente_norte
ob_telha_936_1222_z72.matrix_parent_inverse = Matrix(((1.0, -0.0, 0.0, -0.0), (-0.0, 1.0, -0.0, -2.0), (0.0, -0.0, 1.0, -3.12), (-0.0, 0.0, -0.0, 1.0)))
ob_telha_936_1222_z72.location = (-0.5, 6.0, 4.013)
ob_telha_937_1222_z72.parent = ob_telhado_vertente_norte
ob_telha_937_1222_z72.matrix_parent_inverse = Matrix(((1.0, -0.0, 0.0, -0.0), (-0.0, 1.0, -0.0, -2.0), (0.0, -0.0, 1.0, -3.12), (-0.0, 0.0, -0.0, 1.0)))
ob_telha_937_1222_z72.location = (0.5, 6.0, 4.013)
ob_telha_936_1223_z69.parent = ob_telhado_vertente_norte
ob_telha_936_1223_z69.matrix_parent_inverse = Matrix(((1.0, -0.0, 0.0, -0.0), (-0.0, 1.0, -0.0, -2.0), (0.0, -0.0, 1.0, -3.12), (-0.0, 0.0, -0.0, 1.0)))
ob_telha_936_1223_z69.location = (-0.5, 7.0, 3.653)
ob_telha_937_1223_z69.parent = ob_telhado_vertente_norte
ob_telha_937_1223_z69.matrix_parent_inverse = Matrix(((1.0, -0.0, 0.0, -0.0), (-0.0, 1.0, -0.0, -2.0), (0.0, -0.0, 1.0, -3.12), (-0.0, 0.0, -0.0, 1.0)))
ob_telha_937_1223_z69.location = (0.5, 7.0, 3.653)
ob_telha_936_1224_z66.parent = ob_telhado_vertente_norte
ob_telha_936_1224_z66.matrix_parent_inverse = Matrix(((1.0, -0.0, 0.0, -0.0), (-0.0, 1.0, -0.0, -2.0), (0.0, -0.0, 1.0, -3.12), (-0.0, 0.0, -0.0, 1.0)))
ob_telha_936_1224_z66.location = (-0.5, 8.0, 3.293)
ob_telha_937_1224_z66.parent = ob_telhado_vertente_norte
ob_telha_937_1224_z66.matrix_parent_inverse = Matrix(((1.0, -0.0, 0.0, -0.0), (-0.0, 1.0, -0.0, -2.0), (0.0, -0.0, 1.0, -3.12), (-0.0, 0.0, -0.0, 1.0)))
ob_telha_937_1224_z66.location = (0.5, 8.0, 3.293)
ob_telhado_vertente_sul.location = (0.0, -2.5, 3.12)
ob_telhado_vertente_sul.empty_display_type = 'CUBE'
ob_telhado_vertente_sul.empty_display_size = 2.0
ob_telha_936_1208_z80.parent = ob_telhado_vertente_sul
ob_telha_936_1208_z80.matrix_parent_inverse = Matrix(((1.0, -0.0, 0.0, -0.0), (-0.0, 1.0, -0.0, 2.5), (0.0, -0.0, 1.0, -3.12), (-0.0, 0.0, -0.0, 1.0)))
ob_telha_936_1208_z80.location = (-0.5, -8.0, 4.973)
ob_telha_936_1209_z83.parent = ob_telhado_vertente_sul
ob_telha_936_1209_z83.matrix_parent_inverse = Matrix(((1.0, -0.0, 0.0, -0.0), (-0.0, 1.0, -0.0, 2.5), (0.0, -0.0, 1.0, -3.12), (-0.0, 0.0, -0.0, 1.0)))
ob_telha_936_1209_z83.location = (-0.5, -7.0, 5.333)
ob_telha_936_1210_z86.parent = ob_telhado_vertente_sul
ob_telha_936_1210_z86.matrix_parent_inverse = Matrix(((1.0, -0.0, 0.0, -0.0), (-0.0, 1.0, -0.0, 2.5), (0.0, -0.0, 1.0, -3.12), (-0.0, 0.0, -0.0, 1.0)))
ob_telha_936_1210_z86.location = (-0.5, -6.0, 5.693)
ob_telha_936_1216_z66.parent = ob_telhado_vertente_sul
ob_telha_936_1216_z66.matrix_parent_inverse = Matrix(((1.0, -0.0, 0.0, -0.0), (-0.0, 1.0, -0.0, 2.5), (0.0, -0.0, 1.0, -3.12), (-0.0, 0.0, -0.0, 1.0)))
ob_telha_936_1216_z66.location = (-0.5, 0.0, 3.293)
ob_telha_937_1216_z66.parent = ob_telhado_vertente_sul
ob_telha_937_1216_z66.matrix_parent_inverse = Matrix(((1.0, -0.0, 0.0, -0.0), (-0.0, 1.0, -0.0, 2.5), (0.0, -0.0, 1.0, -3.12), (-0.0, 0.0, -0.0, 1.0)))
ob_telha_937_1216_z66.location = (0.5, 0.0, 3.293)
ob_telha_936_1217_z69.parent = ob_telhado_vertente_sul
ob_telha_936_1217_z69.matrix_parent_inverse = Matrix(((1.0, -0.0, 0.0, -0.0), (-0.0, 1.0, -0.0, 2.5), (0.0, -0.0, 1.0, -3.12), (-0.0, 0.0, -0.0, 1.0)))
ob_telha_936_1217_z69.location = (-0.5, 1.0, 3.653)
ob_telha_937_1217_z69.parent = ob_telhado_vertente_sul
ob_telha_937_1217_z69.matrix_parent_inverse = Matrix(((1.0, -0.0, 0.0, -0.0), (-0.0, 1.0, -0.0, 2.5), (0.0, -0.0, 1.0, -3.12), (-0.0, 0.0, -0.0, 1.0)))
ob_telha_937_1217_z69.location = (0.5, 1.0, 3.653)
ob_telha_936_1218_z72.parent = ob_telhado_vertente_sul
ob_telha_936_1218_z72.matrix_parent_inverse = Matrix(((1.0, -0.0, 0.0, -0.0), (-0.0, 1.0, -0.0, 2.5), (0.0, -0.0, 1.0, -3.12), (-0.0, 0.0, -0.0, 1.0)))
ob_telha_936_1218_z72.location = (-0.5, 2.0, 4.013)
ob_telha_937_1218_z72.parent = ob_telhado_vertente_sul
ob_telha_937_1218_z72.matrix_parent_inverse = Matrix(((1.0, -0.0, 0.0, -0.0), (-0.0, 1.0, -0.0, 2.5), (0.0, -0.0, 1.0, -3.12), (-0.0, 0.0, -0.0, 1.0)))
ob_telha_937_1218_z72.location = (0.5, 2.0, 4.013)
ob_telha_936_1219_z75.parent = ob_telhado_vertente_sul
ob_telha_936_1219_z75.matrix_parent_inverse = Matrix(((1.0, -0.0, 0.0, -0.0), (-0.0, 1.0, -0.0, 2.5), (0.0, -0.0, 1.0, -3.12), (-0.0, 0.0, -0.0, 1.0)))
ob_telha_936_1219_z75.location = (-0.5, 3.0, 4.373)
ob_telha_937_1219_z75.parent = ob_telhado_vertente_sul
ob_telha_937_1219_z75.matrix_parent_inverse = Matrix(((1.0, -0.0, 0.0, -0.0), (-0.0, 1.0, -0.0, 2.5), (0.0, -0.0, 1.0, -3.12), (-0.0, 0.0, -0.0, 1.0)))
ob_telha_937_1219_z75.location = (0.5, 3.0, 4.373)
ob_telhado_cumeeira.location = (0.0, -0.5, 4.56)
ob_telhado_cumeeira.empty_display_type = 'CUBE'
ob_telhado_cumeeira.empty_display_size = 2.0
ob_telha_936_1211_z89.parent = ob_telhado_cumeeira
ob_telha_936_1211_z89.matrix_parent_inverse = Matrix(((1.0, -0.0, 0.0, -0.0), (-0.0, 1.0, -0.0, 0.5), (0.0, -0.0, 1.0, -4.56), (-0.0, 0.0, -0.0, 1.0)))
ob_telha_936_1211_z89.location = (-0.5, -5.0, 5.993)
ob_telha_936_1220_z78.parent = ob_telhado_cumeeira
ob_telha_936_1220_z78.matrix_parent_inverse = Matrix(((1.0, -0.0, 0.0, -0.0), (-0.0, 1.0, -0.0, 0.5), (0.0, -0.0, 1.0, -4.56), (-0.0, 0.0, -0.0, 1.0)))
ob_telha_936_1220_z78.location = (-0.5, 4.0, 4.673)
ob_telha_937_1220_z78.parent = ob_telhado_cumeeira
ob_telha_937_1220_z78.matrix_parent_inverse = Matrix(((1.0, -0.0, 0.0, -0.0), (-0.0, 1.0, -0.0, 0.5), (0.0, -0.0, 1.0, -4.56), (-0.0, 0.0, -0.0, 1.0)))
ob_telha_937_1220_z78.location = (0.5, 4.0, 4.673)

# ---- collection membership
col_04_moveis_decoracoes.objects.link(ob_moveis_decoracoes)
col_04_moveis_decoracoes.objects.link(ob_movel_untrimmed_hedge_936_1208_z40)
col_04_moveis_decoracoes.objects.link(ob_movel_untrimmed_hedge_936_1209_z40)
col_04_moveis_decoracoes.objects.link(ob_movel_untrimmed_hedge_936_1210_z40)
col_04_moveis_decoracoes.objects.link(ob_movel_untrimmed_hedge_936_1211_z40)
col_04_moveis_decoracoes.objects.link(ob_movel_untrimmed_hedge_936_1212_z40)
col_04_moveis_decoracoes.objects.link(ob_movel_untrimmed_hedge_936_1213_z40)
col_04_moveis_decoracoes.objects.link(ob_movel_untrimmed_hedge_936_1214_z40)
col_04_moveis_decoracoes.objects.link(ob_movel_untrimmed_hedge_936_1215_z40)
col_04_moveis_decoracoes.objects.link(ob_movel_untrimmed_hedge_936_1216_z40)
col_04_moveis_decoracoes.objects.link(ob_movel_untrimmed_hedge_936_1217_z40)
col_04_moveis_decoracoes.objects.link(ob_movel_untrimmed_hedge_936_1218_z40)
col_04_moveis_decoracoes.objects.link(ob_movel_flowers_936_1218_z40)
col_04_moveis_decoracoes.objects.link(ob_movel_grasses_937_1218_z40)
col_04_moveis_decoracoes.objects.link(ob_movel_untrimmed_hedge_936_1219_z40)
col_04_moveis_decoracoes.objects.link(ob_movel_untrimmed_hedge_936_1220_z40)
col_04_moveis_decoracoes.objects.link(ob_movel_untrimmed_hedge_936_1221_z40)
col_04_moveis_decoracoes.objects.link(ob_movel_untrimmed_hedge_936_1222_z40)
col_04_moveis_decoracoes.objects.link(ob_movel_untrimmed_hedge_936_1223_z40)
col_04_moveis_decoracoes.objects.link(ob_movel_untrimmed_hedge_936_1224_z40)
col_05_telhado.objects.link(ob_telhado_vertente_norte)
col_05_telhado.objects.link(ob_telha_936_1212_z86)
col_05_telhado.objects.link(ob_telha_936_1213_z83)
col_05_telhado.objects.link(ob_telha_936_1214_z80)
col_05_telhado.objects.link(ob_telha_936_1215_z77)
col_05_telhado.objects.link(ob_telha_936_1221_z75)
col_05_telhado.objects.link(ob_telha_937_1221_z75)
col_05_telhado.objects.link(ob_telha_936_1222_z72)
col_05_telhado.objects.link(ob_telha_937_1222_z72)
col_05_telhado.objects.link(ob_telha_936_1223_z69)
col_05_telhado.objects.link(ob_telha_937_1223_z69)
col_05_telhado.objects.link(ob_telha_936_1224_z66)
col_05_telhado.objects.link(ob_telha_937_1224_z66)
col_05_telhado.objects.link(ob_telhado_vertente_sul)
col_05_telhado.objects.link(ob_telha_936_1208_z80)
col_05_telhado.objects.link(ob_telha_936_1209_z83)
col_05_telhado.objects.link(ob_telha_936_1210_z86)
col_05_telhado.objects.link(ob_telha_936_1216_z66)
col_05_telhado.objects.link(ob_telha_937_1216_z66)
col_05_telhado.objects.link(ob_telha_936_1217_z69)
col_05_telhado.objects.link(ob_telha_937_1217_z69)
col_05_telhado.objects.link(ob_telha_936_1218_z72)
col_05_telhado.objects.link(ob_telha_937_1218_z72)
col_05_telhado.objects.link(ob_telha_936_1219_z75)
col_05_telhado.objects.link(ob_telha_937_1219_z75)
col_05_telhado.objects.link(ob_telhado_cumeeira)
col_05_telhado.objects.link(ob_telha_936_1211_z89)
col_05_telhado.objects.link(ob_telha_936_1220_z78)
col_05_telhado.objects.link(ob_telha_937_1220_z78)

# ---- scene / render settings (as saved in the file)
scene.frame_start = 1; scene.frame_end = 250; scene.frame_set(1)
scene.render.engine = 'BLENDER_EEVEE_NEXT'
scene.render.bake_bias = 0.0
scene.render.bake_samples = 0
scene.cycles.sampling_pattern = 'TABULATED_SOBOL'
scene.eevee.use_volume_custom_range = False
bpy.context.view_layer.update()

# ---- added for rendering (the .blend has no active camera and no usable light): camera, sun + grey world if the file has none
cam_auto = bpy.data.cameras.new('AutoCamera')
cam_auto.lens = 50.0
cam_auto.sensor_width = 36.0
cam_auto.clip_end = 1000.0
ob_auto_camera = bpy.data.objects.new('AutoCamera', cam_auto)
scene.collection.objects.link(ob_auto_camera)
ob_auto_camera.location = (16.8568, -20.2282, 16.6054)
ob_auto_camera.rotation_euler = (1.09748, -7.21219e-08, 0.694738)
scene.camera = ob_auto_camera
light_auto_sun = bpy.data.lights.new('AutoSun', 'SUN')
light_auto_sun.energy = 3.0
light_auto_sun.angle = 0.0523599
ob_auto_sun = bpy.data.objects.new('AutoSun', light_auto_sun)
scene.collection.objects.link(ob_auto_sun)
ob_auto_sun.rotation_euler = (0.872665, 0.174533, 0.523599)
if scene.world is None:
    world_auto = bpy.data.worlds.new('AutoWorld')
    world_auto.color = (0.3, 0.3, 0.3)
    scene.world = world_auto
bpy.context.view_layer.update()
